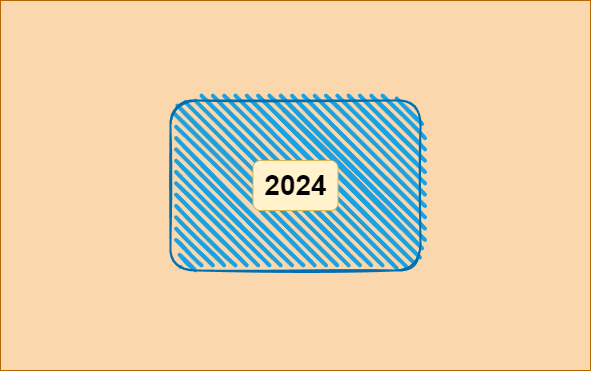

The diagram above was exported from draw.io. Its source (the exported page's mxGraphModel, read from the mxfile embedded in the PNG):
<mxGraphModel dx="784" dy="679" grid="1" gridSize="10" guides="1" tooltips="1" connect="1" arrows="1" fold="1" page="1" pageScale="1" pageWidth="827" pageHeight="1169" math="0" shadow="0">
  <root>
    <mxCell id="0" />
    <mxCell id="1" parent="0" />
    <mxCell id="7" value="" style="rounded=0;whiteSpace=wrap;html=1;fillColor=#fad7ac;strokeColor=#b46504;" parent="1" vertex="1">
      <mxGeometry x="30" y="120" width="590" height="370" as="geometry" />
    </mxCell>
    <mxCell id="5" value="" style="rounded=1;whiteSpace=wrap;html=1;strokeWidth=2;fillWeight=4;hachureGap=8;hachureAngle=45;fillColor=#1ba1e2;sketch=1;strokeColor=#006EAF;fontColor=#ffffff;" parent="1" vertex="1">
      <mxGeometry x="200" y="220" width="250" height="170" as="geometry" />
    </mxCell>
    <mxCell id="6" value="2024" style="text;html=1;strokeColor=#d6b656;fillColor=#fff2cc;align=center;verticalAlign=middle;whiteSpace=wrap;rounded=1;fontStyle=1;fontSize=28;" parent="1" vertex="1">
      <mxGeometry x="282.5" y="280" width="85" height="50" as="geometry" />
    </mxCell>
  </root>
</mxGraphModel>